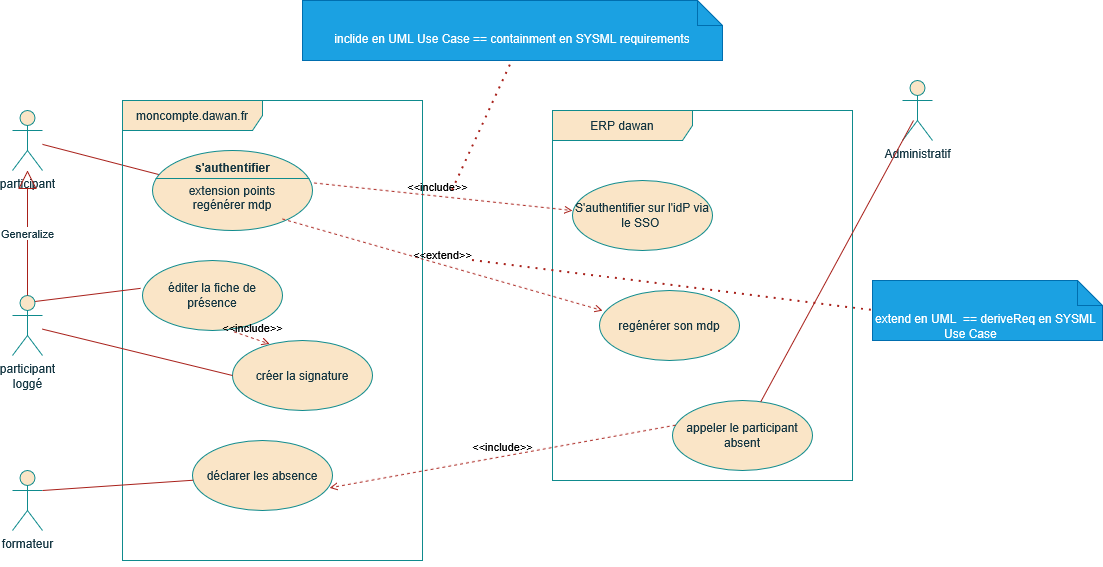

The diagram above was exported from draw.io. Its source (the exported page's mxGraphModel, read from the mxfile embedded in the PNG):
<mxGraphModel dx="1016" dy="1737" grid="1" gridSize="10" guides="1" tooltips="1" connect="1" arrows="1" fold="1" page="1" pageScale="1" pageWidth="827" pageHeight="1169" math="0" shadow="0">
  <root>
    <mxCell id="0" />
    <mxCell id="1" parent="0" />
    <mxCell id="Qi7Rt0QHbORMbEUXNmz_-40" edge="1" parent="1" source="Qi7Rt0QHbORMbEUXNmz_-32" style="rounded=0;orthogonalLoop=1;jettySize=auto;html=1;entryX=0;entryY=0.5;entryDx=0;entryDy=0;endArrow=none;endFill=0;labelBackgroundColor=none;strokeColor=#A8201A;fontColor=default;">
      <mxGeometry relative="1" as="geometry">
        <mxPoint x="249.99999999999864" y="165.00000000000023" as="targetPoint" />
      </mxGeometry>
    </mxCell>
    <mxCell id="Qi7Rt0QHbORMbEUXNmz_-32" parent="1" style="shape=umlActor;verticalLabelPosition=bottom;verticalAlign=top;html=1;outlineConnect=0;labelBackgroundColor=none;fillColor=#FAE5C7;strokeColor=#0F8B8D;fontColor=#143642;" value="&lt;div&gt;participant&lt;/div&gt;&lt;div&gt;&lt;br&gt;&lt;/div&gt;" vertex="1">
      <mxGeometry height="60" width="30" x="100" y="100" as="geometry" />
    </mxCell>
    <mxCell id="Qi7Rt0QHbORMbEUXNmz_-33" parent="1" style="shape=umlActor;verticalLabelPosition=bottom;verticalAlign=top;html=1;outlineConnect=0;labelBackgroundColor=none;fillColor=#FAE5C7;strokeColor=#0F8B8D;fontColor=#143642;" value="&lt;div&gt;formateur&lt;/div&gt;&lt;div&gt;&lt;br&gt;&lt;/div&gt;" vertex="1">
      <mxGeometry height="60" width="30" x="100" y="460" as="geometry" />
    </mxCell>
    <mxCell id="Qi7Rt0QHbORMbEUXNmz_-34" parent="1" style="shape=umlActor;verticalLabelPosition=bottom;verticalAlign=top;html=1;outlineConnect=0;labelBackgroundColor=none;fillColor=#FAE5C7;strokeColor=#0F8B8D;fontColor=#143642;" value="Administratif" vertex="1">
      <mxGeometry height="60" width="30" x="990" y="70" as="geometry" />
    </mxCell>
    <mxCell id="Qi7Rt0QHbORMbEUXNmz_-35" parent="1" style="shape=umlFrame;whiteSpace=wrap;html=1;pointerEvents=0;width=140;height=30;labelBackgroundColor=none;fillColor=#FAE5C7;strokeColor=#0F8B8D;fontColor=#143642;" value="moncompte.dawan.fr" vertex="1">
      <mxGeometry height="460" width="300" x="210" y="90" as="geometry" />
    </mxCell>
    <mxCell id="Qi7Rt0QHbORMbEUXNmz_-36" parent="1" style="shape=umlFrame;whiteSpace=wrap;html=1;pointerEvents=0;width=140;height=30;labelBackgroundColor=none;fillColor=#FAE5C7;strokeColor=#0F8B8D;fontColor=#143642;" value="ERP dawan" vertex="1">
      <mxGeometry height="370" width="300" x="640" y="100" as="geometry" />
    </mxCell>
    <mxCell id="Qi7Rt0QHbORMbEUXNmz_-41" parent="1" style="ellipse;whiteSpace=wrap;html=1;labelBackgroundColor=none;fillColor=#FAE5C7;strokeColor=#0F8B8D;fontColor=#143642;" value="S'authentifier sur l'idP via le SSO&amp;nbsp;" vertex="1">
      <mxGeometry height="70" width="140" x="660" y="170" as="geometry" />
    </mxCell>
    <mxCell id="Qi7Rt0QHbORMbEUXNmz_-44" edge="1" parent="1" style="html=1;verticalAlign=bottom;labelBackgroundColor=none;endArrow=open;endFill=0;dashed=1;rounded=0;exitX=0.997;exitY=0.588;exitDx=0;exitDy=0;exitPerimeter=0;entryX=0;entryY=0.429;entryDx=0;entryDy=0;entryPerimeter=0;strokeColor=#A8201A;fontColor=default;" target="Qi7Rt0QHbORMbEUXNmz_-41" value="&amp;lt;&amp;lt;include&amp;gt;&amp;gt;">
      <mxGeometry relative="1" width="160" as="geometry">
        <mxPoint x="389.58000000000015" y="171.16000000000008" as="sourcePoint" />
        <mxPoint x="610" y="330" as="targetPoint" />
      </mxGeometry>
    </mxCell>
    <mxCell id="Qi7Rt0QHbORMbEUXNmz_-45" parent="1" style="shape=note2;boundedLbl=1;whiteSpace=wrap;html=1;size=25;verticalAlign=top;align=center;fillColor=#1ba1e2;fontColor=#ffffff;strokeColor=#006EAF;labelBackgroundColor=none;" value="inclide en UML Use Case == containment en SYSML requirements" vertex="1">
      <mxGeometry height="60" width="420" x="390" y="-10" as="geometry" />
    </mxCell>
    <mxCell id="Qi7Rt0QHbORMbEUXNmz_-46" edge="1" parent="1" style="endArrow=none;dashed=1;html=1;dashPattern=1 3;strokeWidth=2;rounded=0;strokeColor=#A8201A;fontColor=#143642;fillColor=#FAE5C7;entryX=0.5;entryY=1;entryDx=0;entryDy=0;entryPerimeter=0;" target="Qi7Rt0QHbORMbEUXNmz_-45" value="">
      <mxGeometry height="50" relative="1" width="50" as="geometry">
        <mxPoint x="540" y="180" as="sourcePoint" />
        <mxPoint x="560" y="240" as="targetPoint" />
      </mxGeometry>
    </mxCell>
    <mxCell id="Qi7Rt0QHbORMbEUXNmz_-47" parent="1" style="ellipse;whiteSpace=wrap;html=1;labelBackgroundColor=none;fillColor=#FAE5C7;strokeColor=#0F8B8D;fontColor=#143642;" value="éditer la fiche de présence" vertex="1">
      <mxGeometry height="70" width="140" x="230" y="250" as="geometry" />
    </mxCell>
    <mxCell id="Qi7Rt0QHbORMbEUXNmz_-48" edge="1" parent="1" source="Qi7Rt0QHbORMbEUXNmz_-57" style="rounded=0;orthogonalLoop=1;jettySize=auto;html=1;entryX=-0.014;entryY=0.398;entryDx=0;entryDy=0;endArrow=none;endFill=0;labelBackgroundColor=none;strokeColor=#A8201A;fontColor=default;exitX=0.75;exitY=0.1;exitDx=0;exitDy=0;exitPerimeter=0;entryPerimeter=0;" target="Qi7Rt0QHbORMbEUXNmz_-47">
      <mxGeometry relative="1" as="geometry">
        <mxPoint x="160" y="130" as="sourcePoint" />
        <mxPoint x="280" y="170" as="targetPoint" />
      </mxGeometry>
    </mxCell>
    <mxCell id="Qi7Rt0QHbORMbEUXNmz_-50" parent="1" style="ellipse;whiteSpace=wrap;html=1;labelBackgroundColor=none;fillColor=#FAE5C7;strokeColor=#0F8B8D;fontColor=#143642;" value="créer la signature" vertex="1">
      <mxGeometry height="70" width="140" x="320" y="330" as="geometry" />
    </mxCell>
    <mxCell id="Qi7Rt0QHbORMbEUXNmz_-51" edge="1" parent="1" source="Qi7Rt0QHbORMbEUXNmz_-47" style="html=1;verticalAlign=bottom;labelBackgroundColor=none;endArrow=open;endFill=0;dashed=1;rounded=0;exitX=0.653;exitY=1.018;exitDx=0;exitDy=0;exitPerimeter=0;strokeColor=#A8201A;fontColor=default;entryX=0.265;entryY=0.05;entryDx=0;entryDy=0;entryPerimeter=0;" target="Qi7Rt0QHbORMbEUXNmz_-50" value="&amp;lt;&amp;lt;include&amp;gt;&amp;gt;">
      <mxGeometry relative="1" width="160" as="geometry">
        <mxPoint x="361" y="336" as="sourcePoint" />
        <mxPoint x="340" y="260" as="targetPoint" />
      </mxGeometry>
    </mxCell>
    <mxCell id="Qi7Rt0QHbORMbEUXNmz_-57" parent="1" style="shape=umlActor;verticalLabelPosition=bottom;verticalAlign=top;html=1;outlineConnect=0;labelBackgroundColor=none;fillColor=#FAE5C7;strokeColor=#0F8B8D;fontColor=#143642;" value="&lt;div&gt;participant&lt;/div&gt;&lt;div&gt;loggé&lt;/div&gt;" vertex="1">
      <mxGeometry height="60" width="30" x="100" y="285" as="geometry" />
    </mxCell>
    <mxCell id="Qi7Rt0QHbORMbEUXNmz_-58" edge="1" parent="1" source="Qi7Rt0QHbORMbEUXNmz_-57" style="endArrow=block;endSize=16;endFill=0;html=1;rounded=0;strokeColor=#A8201A;fontColor=#143642;fillColor=#FAE5C7;" target="Qi7Rt0QHbORMbEUXNmz_-32" value="Generalize">
      <mxGeometry relative="1" width="160" as="geometry">
        <mxPoint x="310" y="380" as="sourcePoint" />
        <mxPoint x="470" y="380" as="targetPoint" />
      </mxGeometry>
    </mxCell>
    <mxCell id="Qi7Rt0QHbORMbEUXNmz_-59" edge="1" parent="1" source="Qi7Rt0QHbORMbEUXNmz_-57" style="rounded=0;orthogonalLoop=1;jettySize=auto;html=1;entryX=0;entryY=0.5;entryDx=0;entryDy=0;endArrow=none;endFill=0;labelBackgroundColor=none;strokeColor=#A8201A;fontColor=default;" target="Qi7Rt0QHbORMbEUXNmz_-50">
      <mxGeometry relative="1" as="geometry">
        <mxPoint x="160" y="290" as="sourcePoint" />
        <mxPoint x="285" y="307" as="targetPoint" />
      </mxGeometry>
    </mxCell>
    <mxCell id="Qi7Rt0QHbORMbEUXNmz_-60" parent="1" style="ellipse;whiteSpace=wrap;html=1;labelBackgroundColor=none;fillColor=#FAE5C7;strokeColor=#0F8B8D;fontColor=#143642;" value="déclarer les absence" vertex="1">
      <mxGeometry height="70" width="140" x="280" y="430" as="geometry" />
    </mxCell>
    <mxCell id="Qi7Rt0QHbORMbEUXNmz_-61" edge="1" parent="1" source="Qi7Rt0QHbORMbEUXNmz_-33" style="rounded=0;orthogonalLoop=1;jettySize=auto;html=1;endArrow=none;endFill=0;labelBackgroundColor=none;strokeColor=#A8201A;fontColor=default;exitX=1;exitY=0.3333333333333333;exitDx=0;exitDy=0;exitPerimeter=0;" target="Qi7Rt0QHbORMbEUXNmz_-60">
      <mxGeometry relative="1" as="geometry">
        <mxPoint x="250" y="340" as="sourcePoint" />
        <mxPoint x="440" y="386" as="targetPoint" />
      </mxGeometry>
    </mxCell>
    <mxCell id="Qi7Rt0QHbORMbEUXNmz_-62" parent="1" style="ellipse;whiteSpace=wrap;html=1;labelBackgroundColor=none;fillColor=#FAE5C7;strokeColor=#0F8B8D;fontColor=#143642;" value="appeler le participant absent" vertex="1">
      <mxGeometry height="70" width="140" x="760" y="390" as="geometry" />
    </mxCell>
    <mxCell id="Qi7Rt0QHbORMbEUXNmz_-63" edge="1" parent="1" source="Qi7Rt0QHbORMbEUXNmz_-62" style="html=1;verticalAlign=bottom;labelBackgroundColor=none;endArrow=open;endFill=0;dashed=1;rounded=0;exitX=0.022;exitY=0.352;exitDx=0;exitDy=0;strokeColor=#A8201A;fontColor=default;exitPerimeter=0;entryX=0.979;entryY=0.676;entryDx=0;entryDy=0;entryPerimeter=0;" target="Qi7Rt0QHbORMbEUXNmz_-60" value="&amp;lt;&amp;lt;include&amp;gt;&amp;gt;">
      <mxGeometry relative="1" width="160" as="geometry">
        <mxPoint x="570" y="180" as="sourcePoint" />
        <mxPoint x="680" y="540" as="targetPoint" />
      </mxGeometry>
    </mxCell>
    <mxCell id="Qi7Rt0QHbORMbEUXNmz_-64" edge="1" parent="1" source="Qi7Rt0QHbORMbEUXNmz_-62" style="rounded=0;orthogonalLoop=1;jettySize=auto;html=1;endArrow=none;endFill=0;labelBackgroundColor=none;strokeColor=#A8201A;fontColor=default;">
      <mxGeometry relative="1" as="geometry">
        <mxPoint x="850" y="120" as="sourcePoint" />
        <mxPoint x="1001" y="110" as="targetPoint" />
      </mxGeometry>
    </mxCell>
    <mxCell id="Qi7Rt0QHbORMbEUXNmz_-65" parent="1" style="ellipse;whiteSpace=wrap;html=1;labelBackgroundColor=none;fillColor=#FAE5C7;strokeColor=#0F8B8D;fontColor=#143642;" value="regénérer son mdp" vertex="1">
      <mxGeometry height="70" width="140" x="687" y="280" as="geometry" />
    </mxCell>
    <mxCell id="Qi7Rt0QHbORMbEUXNmz_-66" parent="1" style="html=1;shape=mxgraph.sysml.useCaseExtPt;whiteSpace=wrap;align=center;strokeColor=#0F8B8D;fontColor=#143642;fillColor=#FAE5C7;" value="&lt;br&gt;&lt;div&gt;extension points&lt;/div&gt;&lt;div&gt;regénérer mdp&lt;/div&gt;" vertex="1">
      <mxGeometry height="80" width="160" x="240" y="140" as="geometry" />
    </mxCell>
    <mxCell id="Qi7Rt0QHbORMbEUXNmz_-67" connectable="0" parent="Qi7Rt0QHbORMbEUXNmz_-66" style="resizable=0;html=1;verticalAlign=middle;align=center;labelBackgroundColor=none;fontStyle=1;strokeColor=#0F8B8D;fontColor=#143642;fillColor=#FAE5C7;" value="s'authentifier" vertex="1">
      <mxGeometry x="80" y="17" as="geometry" />
    </mxCell>
    <mxCell id="Qi7Rt0QHbORMbEUXNmz_-68" edge="1" parent="1" source="Qi7Rt0QHbORMbEUXNmz_-66" style="html=1;verticalAlign=bottom;labelBackgroundColor=none;endArrow=open;endFill=0;dashed=1;rounded=0;exitX=0.811;exitY=0.855;exitDx=0;exitDy=0;exitPerimeter=0;entryX=0.021;entryY=0.286;entryDx=0;entryDy=0;entryPerimeter=0;strokeColor=#A8201A;fontColor=default;" target="Qi7Rt0QHbORMbEUXNmz_-65" value="&amp;lt;&amp;lt;extend&amp;gt;&amp;gt;">
      <mxGeometry relative="1" width="160" as="geometry">
        <mxPoint x="520" y="170" as="sourcePoint" />
        <mxPoint x="790.4199999999998" y="198.83999999999992" as="targetPoint" />
      </mxGeometry>
    </mxCell>
    <mxCell id="Qi7Rt0QHbORMbEUXNmz_-69" parent="1" style="shape=note2;boundedLbl=1;whiteSpace=wrap;html=1;size=25;verticalAlign=top;align=center;fillColor=#1ba1e2;fontColor=#ffffff;strokeColor=#006EAF;labelBackgroundColor=none;" value="&lt;div&gt;extend en UML&amp;nbsp; == deriveReq en SYSML&amp;nbsp;&lt;/div&gt;&lt;div&gt;&amp;nbsp; &amp;nbsp; &amp;nbsp; &amp;nbsp; &amp;nbsp; &amp;nbsp;Use Case&amp;nbsp; &amp;nbsp; &amp;nbsp; &amp;nbsp; &amp;nbsp; &amp;nbsp; &amp;nbsp; &amp;nbsp; &amp;nbsp; &amp;nbsp; &amp;nbsp; requirements&lt;/div&gt;" vertex="1">
      <mxGeometry height="60" width="230" x="960" y="270" as="geometry" />
    </mxCell>
    <mxCell id="Qi7Rt0QHbORMbEUXNmz_-70" edge="1" parent="1" style="endArrow=none;dashed=1;html=1;dashPattern=1 3;strokeWidth=2;rounded=0;strokeColor=#A8201A;fontColor=#143642;fillColor=#FAE5C7;entryX=0;entryY=0.5;entryDx=0;entryDy=0;entryPerimeter=0;" target="Qi7Rt0QHbORMbEUXNmz_-69" value="">
      <mxGeometry height="50" relative="1" width="50" as="geometry">
        <mxPoint x="560" y="250" as="sourcePoint" />
        <mxPoint x="620" y="110" as="targetPoint" />
      </mxGeometry>
    </mxCell>
  </root>
</mxGraphModel>